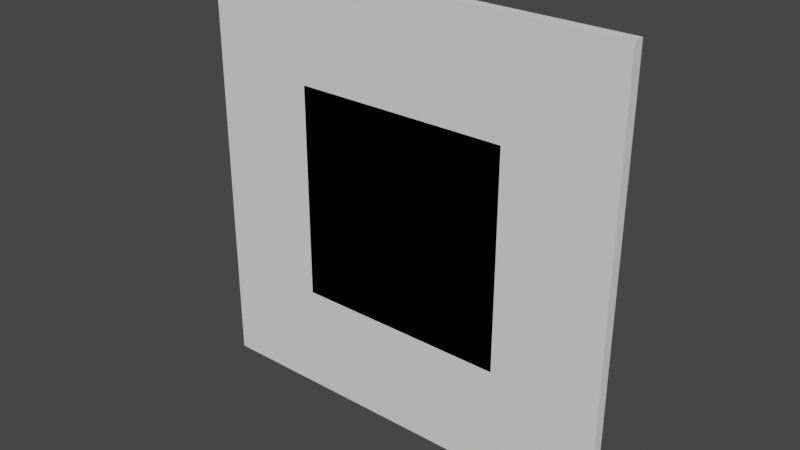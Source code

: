 # Source: architecture.blend  (saved by Blender 2.82.7; exported with 4.5.12 LTS)
import bpy
from mathutils import Matrix  # noqa: F401  (used for matrix-valued properties, if any)

bpy.ops.wm.read_factory_settings(use_empty=True)
scene = bpy.context.scene
scene.name = 'Scene'

# ---- collections
col_collection = bpy.data.collections.new('Collection'); scene.collection.children.link(col_collection)

# ---- images (referenced by path relative to the original .blend; pixels are not part of the script)
import os
ASSET_DIR = os.environ.get("B2B_ASSET_DIR", "")  # directory of the original .blend (textures are referenced by path, not embedded)
HERE = os.path.dirname(os.path.abspath(__file__))  # packed textures are extracted next to this script under _unpacked/

def load_image(name, relpath, width, height, colorspace="sRGB"):
    """Load a texture the original file referenced (path relative to the .blend, or extracted next to this script)."""
    p = next((c for c in (os.path.join(HERE, relpath), os.path.join(ASSET_DIR, relpath)) if relpath and os.path.exists(c)), "")
    if p:
        img = bpy.data.images.load(p, check_existing=True)
        img.name = name
    else:  # same state as the original file: an image datablock whose file is absent (Cycles renders it pink)
        img = bpy.data.images.new(name, width, height)
        img.source = "FILE"
        img.filepath = "//" + (relpath or name)
    img.colorspace_settings.name = colorspace
    return img
img_untitled = load_image('Untitled', '', 1024, 1024, 'sRGB')

# ---- materials (node trees are filled in below, after node groups)
mat_reference = bpy.data.materials.new('reference')
mat_reference.use_transparent_shadow = False

# ---- material node trees
mat_reference.use_nodes = True; mat_reference.node_tree.nodes.clear()
_N = mat_reference.node_tree.nodes; _L = mat_reference.node_tree.links
n0 = _N.new('ShaderNodeOutputMaterial'); n0.name = 'Material Output'; n0.location = (300, 300)
n1 = _N.new('ShaderNodeBsdfPrincipled'); n1.name = 'Principled BSDF'; n1.location = (10, 300)
n1.distribution = 'GGX'
n1.subsurface_method = 'BURLEY'
n1.inputs[3].default_value = 1.45
n1.inputs[27].default_value = (0.0, 0.0, 0.0, 1.0)
n1.inputs[28].default_value = 1.0
n2 = _N.new('ShaderNodeTexImage'); n2.name = 'Image Texture'; n2.location = (-280, 280)
n2.image = img_untitled
_L.new(n1.outputs[0], n0.inputs[0])
_L.new(n2.outputs[0], n1.inputs[0])
n0.is_active_output = True

# ---- world
world_world = bpy.data.worlds.new('World'); scene.world = world_world
world_world.use_nodes = True; world_world.node_tree.nodes.clear()
_N = world_world.node_tree.nodes; _L = world_world.node_tree.links
n0 = _N.new('ShaderNodeOutputWorld'); n0.name = 'World Output'; n0.location = (300, 300)
n1 = _N.new('ShaderNodeBackground'); n1.name = 'Background'; n1.location = (10, 300)
n1.inputs[0].default_value = (0.05088, 0.05088, 0.05088, 1.0)
_L.new(n1.outputs[0], n0.inputs[0])
n0.is_active_output = True
world_world.color = (0.05088, 0.05088, 0.05088)
world_world.use_sun_shadow = False
world_world.sun_shadow_jitter_overblur = 0.0

# ---- meshes
me_cube_001 = bpy.data.meshes.new('Cube.001')
me_cube_001.from_pydata([(-0.5, 0.05, -0.5), (-0.5, -0.05, -0.5), (-0.5, 0.05, 0.5), (-0.5, -0.05, 0.5), (0.5, 0.05, -0.5), (0.5, -0.05, -0.5), (0.5, 0.05, 0.5), (0.5, -0.05, 0.5)], [], [(0, 1, 3, 2), (2, 3, 7, 6), (6, 7, 5, 4), (4, 5, 1, 0), (2, 6, 4, 0), (7, 3, 1, 5)])
_uv = me_cube_001.uv_layers.new(name='UVMap')
_uv.uv.foreach_set('vector', [0.25, 0.0, 0.375, 0.0, 0.375, 1.0, 0.25, 1.0, 0.5, 8.941e-08, 0.625, 1.192e-07, 0.625, 1.0, 0.5, 1.0, 0.75, 1.0, 0.625, 1.0, 0.625, 0.0, 0.75, 5.96e-08, 0.5, 1.0, 0.375, 1.0, 0.375, 0.0, 0.5, 8.941e-08, 0.0001001, 9.99e-05, 0.9999, 9.996e-05, 0.9999, 0.9999, 9.999e-05, 0.9999, 0.9999, 0.9999, 9.999e-05, 0.9999, 0.0001002, 9.99e-05, 0.9999, 0.0001001])
me_cube_001.materials.append(mat_reference)
me_cube_001.use_remesh_fix_poles = True
me_cube_001.use_remesh_preserve_attributes = False
me_cube_001.use_mirror_vertex_groups = False
me_cube_001.update()
me_cube_002 = bpy.data.meshes.new('Cube.002')
me_cube_002.from_pydata([(-1.0, 0.05, -1.0), (-1.0, -0.05, -1.0), (-1.0, 0.05, 1.0), (-1.0, -0.05, 1.0), (1.0, 0.05, -1.0), (1.0, -0.05, -1.0), (1.0, 0.05, 1.0), (1.0, -0.05, 1.0)], [], [(0, 1, 3, 2), (2, 3, 7, 6), (6, 7, 5, 4), (4, 5, 1, 0), (2, 6, 4, 0), (7, 3, 1, 5)])
_uv = me_cube_002.uv_layers.new(name='UVMap')
_uv.uv.foreach_set('vector', [0.25, -0.5, 0.375, -0.5, 0.375, 1.5, 0.25, 1.5, 1.5, 0.5, 1.5, 0.625, -0.5, 0.625, -0.5, 0.5, 0.75, 1.5, 0.625, 1.5, 0.625, -0.5, 0.75, -0.5, -0.5, 0.5, -0.5, 0.375, 1.5, 0.375, 1.5, 0.5, 1.5, 1.5, -0.4998, 1.5, -0.4998, -0.4998, 1.5, -0.4998, 1.5, 1.5, -0.4998, 1.5, -0.4998, -0.4998, 1.5, -0.4998])
me_cube_002.materials.append(mat_reference)
me_cube_002.use_remesh_fix_poles = True
me_cube_002.use_remesh_preserve_attributes = False
me_cube_002.use_mirror_vertex_groups = False
me_cube_002.update()
me_cube_003 = bpy.data.meshes.new('Cube.003')
me_cube_003.from_pydata([(-2.0, 0.05, -2.0), (-2.0, -0.05, -2.0), (-2.0, 0.05, 2.0), (-2.0, -0.05, 2.0), (2.0, 0.05, -2.0), (2.0, -0.05, -2.0), (2.0, 0.05, 2.0), (2.0, -0.05, 2.0)], [], [(0, 1, 3, 2), (2, 3, 7, 6), (6, 7, 5, 4), (4, 5, 1, 0), (2, 6, 4, 0), (7, 3, 1, 5)])
_uv = me_cube_003.uv_layers.new(name='UVMap')
_uv.uv.foreach_set('vector', [2.5, 0.0, 2.5, 0.25, -1.5, 0.25, -1.5, 1.788e-07, 2.5, 0.5, 2.5, 0.75, -1.5, 0.75, -1.5, 0.5, 2.5, 0.75, 2.5, 1.0, -1.5, 1.0, -1.5, 0.75, -1.5, 0.5, -1.5, 0.25, 2.5, 0.25, 2.5, 0.5, 1.5, -0.4998, 1.5, 1.5, -0.4998, 1.5, -0.4998, -0.4998, -1.5, 2.5, -1.5, -1.5, 2.5, -1.5, 2.5, 2.5])
me_cube_003.use_remesh_fix_poles = True
me_cube_003.use_remesh_preserve_attributes = False
me_cube_003.use_mirror_vertex_groups = False
me_cube_003.update()
me_cube_004 = bpy.data.meshes.new('Cube.004')
me_cube_004.from_pydata([(-1.0, 0.05, -0.5), (-1.0, -0.05, -0.5), (-1.0, 0.05, 0.5), (-1.0, -0.05, 0.5), (1.0, 0.05, -0.5), (1.0, -0.05, -0.5), (1.0, 0.05, 0.5), (1.0, -0.05, 0.5)], [], [(0, 1, 3, 2), (2, 3, 7, 6), (6, 7, 5, 4), (4, 5, 1, 0), (2, 6, 4, 0), (7, 3, 1, 5)])
_uv = me_cube_004.uv_layers.new(name='UVMap')
_uv.uv.foreach_set('vector', [1.0, 0.0, 1.0, 0.25, 5.96e-08, 0.25, 5.96e-08, 1.788e-07, 1.5, 0.5, 1.5, 0.625, -0.5, 0.625, -0.5, 0.5, 1.0, 0.75, 1.0, 1.0, 0.0, 1.0, 5.96e-08, 0.75, 1.5, 0.375, 1.5, 0.5, -0.5, 0.5, -0.5, 0.375, 1.5, 0.9999, -0.4998, 0.9999, -0.4998, 9.996e-05, 1.5, 9.999e-05, 1.5, 0.9999, -0.4998, 0.9999, -0.4998, 9.993e-05, 1.5, 0.0001001])
me_cube_004.materials.append(mat_reference)
me_cube_004.use_remesh_fix_poles = True
me_cube_004.use_remesh_preserve_attributes = False
me_cube_004.use_mirror_vertex_groups = False
me_cube_004.update()
me_cube_005 = bpy.data.meshes.new('Cube.005')
me_cube_005.from_pydata([(-1.0, 1.863e-08, -0.5), (-1.0, -1.118e-08, 0.5), (1.0, 1.863e-08, -0.5), (1.0, -1.118e-08, 0.5)], [], [(3, 1, 0, 2)])
_uv = me_cube_005.uv_layers.new(name='UVMap')
_uv.uv.foreach_set('vector', [2.0, 0.9999, 0.0002, 0.9999, 0.0002003, 9.993e-05, 2.0, 0.0001001])
me_cube_005.materials.append(mat_reference)
me_cube_005.use_remesh_fix_poles = True
me_cube_005.use_remesh_preserve_attributes = False
me_cube_005.use_mirror_vertex_groups = False
me_cube_005.update()

# ---- objects
ob_wall_1x1 = bpy.data.objects.new('wall-1x1', me_cube_001)
ob_wall_2x2 = bpy.data.objects.new('wall-2x2', me_cube_002)
ob_wall_4x4 = bpy.data.objects.new('wall-4x4', me_cube_003)
ob_wall_2x1 = bpy.data.objects.new('wall-2x1', me_cube_004)
ob_wall_2x1_flat = bpy.data.objects.new('wall-2x1-flat', me_cube_005)

# ---- transforms, parenting, visibility, modifiers, constraints
ob_wall_1x1.location = (0.0, 0.0, 0.0)
ob_wall_1x1.lineart.crease_threshold = 0.0
ob_wall_2x2.location = (0.0, 0.0, 0.0)
ob_wall_2x2.lineart.crease_threshold = 0.0
ob_wall_4x4.location = (0.0, 0.0, 0.0)
ob_wall_4x4.lineart.crease_threshold = 0.0
ob_wall_2x1.location = (0.0, 0.0, 0.0)
ob_wall_2x1.lineart.crease_threshold = 0.0
ob_wall_2x1_flat.location = (0.0, 0.0, 0.0)
ob_wall_2x1_flat.lineart.crease_threshold = 0.0

# ---- collection membership
col_collection.objects.link(ob_wall_1x1)
col_collection.objects.link(ob_wall_2x2)
col_collection.objects.link(ob_wall_4x4)
col_collection.objects.link(ob_wall_2x1)
col_collection.objects.link(ob_wall_2x1_flat)

# ---- scene / render settings (as saved in the file)
scene.frame_start = 1; scene.frame_end = 250; scene.frame_set(1)
scene.render.engine = 'BLENDER_EEVEE_NEXT'
scene.cycles.use_denoising = False
scene.cycles.samples = 128
scene.cycles.sampling_pattern = 'TABULATED_SOBOL'
scene.cycles.use_adaptive_sampling = False
scene.cycles.use_light_tree = False
scene.view_settings.view_transform = 'Filmic'
bpy.context.view_layer.update()

# ---- added for rendering (the .blend has no active camera and no usable light): camera, sun
cam_auto = bpy.data.cameras.new('AutoCamera')
cam_auto.lens = 50.0
cam_auto.sensor_width = 36.0
cam_auto.clip_end = 1000.0
ob_auto_camera = bpy.data.objects.new('AutoCamera', cam_auto)
scene.collection.objects.link(ob_auto_camera)
ob_auto_camera.location = (5.23468, -6.28161, 4.18774)
ob_auto_camera.rotation_euler = (1.09748, -7.21219e-08, 0.694738)
scene.camera = ob_auto_camera
light_auto_sun = bpy.data.lights.new('AutoSun', 'SUN')
light_auto_sun.energy = 3.0
light_auto_sun.angle = 0.0523599
ob_auto_sun = bpy.data.objects.new('AutoSun', light_auto_sun)
scene.collection.objects.link(ob_auto_sun)
ob_auto_sun.rotation_euler = (0.872665, 0.174533, 0.523599)
bpy.context.view_layer.update()
